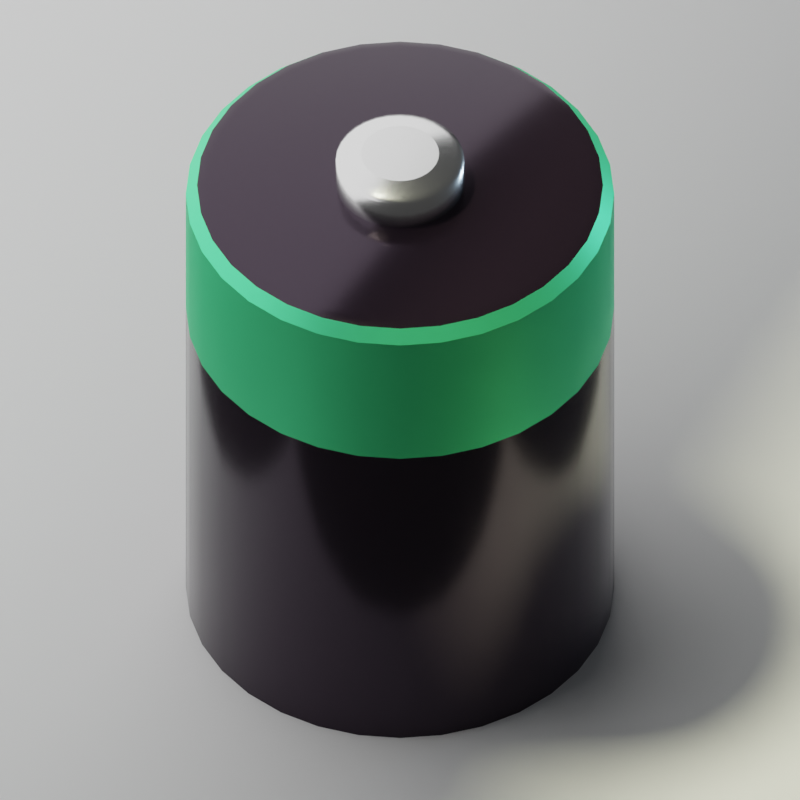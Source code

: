 # Source: D-battery.blend  (saved by Blender 4.2.66; exported with 4.5.12 LTS)
import bpy
from mathutils import Matrix  # noqa: F401  (used for matrix-valued properties, if any)

bpy.ops.wm.read_factory_settings(use_empty=True)
scene = bpy.context.scene
scene.name = 'Scene'

# ---- collections
col_camera = bpy.data.collections.new('Camera'); scene.collection.children.link(col_camera)
col_grid = bpy.data.collections.new('Grid'); scene.collection.children.link(col_grid)
col_grid_even = bpy.data.collections.new('Grid-Even'); col_grid.children.link(col_grid_even)
col_grid_odd = bpy.data.collections.new('Grid-Odd'); col_grid.children.link(col_grid_odd)
col_material_samples = bpy.data.collections.new('Material Samples'); scene.collection.children.link(col_material_samples)
col_lighting = bpy.data.collections.new('Lighting'); scene.collection.children.link(col_lighting)
col_shadow_lamp = bpy.data.collections.new('Shadow Lamp'); scene.collection.children.link(col_shadow_lamp)
col_ground = bpy.data.collections.new('Ground'); scene.collection.children.link(col_ground)
col_model = bpy.data.collections.new('Model'); scene.collection.children.link(col_model)

# ---- materials (node trees are filled in below, after node groups)
mat_light_001 = bpy.data.materials.new('Light.001')
mat_light_001.alpha_threshold = 0.0
mat_light_001.roughness = 0.5
mat_light_001.line_color = (0.0, 0.0, 0.0, 1.0)
mat_light_000 = bpy.data.materials.new('Light.000')
mat_light_000.alpha_threshold = 0.0
mat_light_000.roughness = 0.5
mat_light_000.line_color = (0.0, 0.0, 0.0, 1.0)
mat_material_002 = bpy.data.materials.new('Material.002')
mat_material_001 = bpy.data.materials.new('Material.001')
mat_material_003 = bpy.data.materials.new('Material.003')

# ---- node groups
ng_smooth_by_angle = bpy.data.node_groups.new('Smooth by Angle', 'GeometryNodeTree')
_s = ng_smooth_by_angle.interface.new_socket(name='Mesh', in_out='OUTPUT', socket_type='NodeSocketGeometry')
_s = ng_smooth_by_angle.interface.new_socket(name='Mesh', in_out='INPUT', socket_type='NodeSocketGeometry')
_s = ng_smooth_by_angle.interface.new_socket(name='Angle', in_out='INPUT', socket_type='NodeSocketFloat')
_s.subtype = 'ANGLE'
_s.default_value = 0.5236
_s.min_value = 0.0
_s.max_value = 3.142
_s.description = 'Maximum face angle for smooth edges'
_s = ng_smooth_by_angle.interface.new_socket(name='Ignore Sharpness', in_out='INPUT', socket_type='NodeSocketBool')
_s.force_non_field = True
ng_smooth_by_angle.description = 'Set the sharpness of mesh edges based on the angle between the neighboring faces'
ng_smooth_by_angle.is_modifier = True
_N = ng_smooth_by_angle.nodes; _L = ng_smooth_by_angle.links
n0 = _N.new('GeometryNodeSetShadeSmooth'); n0.name = 'Set Shade Smooth'; n0.location = (120, -80)
n0.domain = 'EDGE'
n1 = _N.new('GeometryNodeSetShadeSmooth'); n1.name = 'Set Shade Smooth.001'; n1.location = (300, -80)
n2 = _N.new('NodeGroupOutput'); n2.name = 'Group Output'; n2.location = (480, -80)
n3 = _N.new('GeometryNodeInputMeshEdgeAngle'); n3.name = 'Edge Angle'; n3.location = (-440, -240)
n4 = _N.new('NodeGroupInput'); n4.name = 'Group Input'; n4.location = (-80, -80)
n5 = _N.new('GeometryNodeInputEdgeSmooth'); n5.name = 'Is Edge Smooth'; n5.location = (-260, -120)
n6 = _N.new('GeometryNodeInputShadeSmooth'); n6.name = 'Is Shade Smooth'; n6.location = (-440, -397)
n7 = _N.new('FunctionNodeCompare'); n7.name = 'Compare'; n7.location = (-260, -260)
n7.operation = 'LESS_EQUAL'
n7.inputs[6].default_value = (0.0, 0.0, 0.0, 0.0)
n7.inputs[7].default_value = (0.0, 0.0, 0.0, 0.0)
n8 = _N.new('FunctionNodeBooleanMath'); n8.name = 'Boolean Math.001'; n8.location = (-80, -260)
n9 = _N.new('NodeGroupInput'); n9.name = 'Group Input.001'; n9.location = (-440, -329)
n10 = _N.new('NodeGroupInput'); n10.name = 'Group Input.002'; n10.location = (-259, -189)
n11 = _N.new('FunctionNodeBooleanMath'); n11.name = 'Boolean Math'; n11.location = (-80, -149)
n11.operation = 'OR'
n12 = _N.new('FunctionNodeBooleanMath'); n12.name = 'Boolean Math.002'; n12.location = (-260, -380)
n12.operation = 'OR'
n13 = _N.new('NodeGroupInput'); n13.name = 'Group Input.003'; n13.location = (-440, -460)
_L.new(n3.outputs[0], n7.inputs[0])
_L.new(n1.outputs[0], n2.inputs[0])
_L.new(n9.outputs[1], n7.inputs[1])
_L.new(n7.outputs[0], n8.inputs[0])
_L.new(n4.outputs[0], n0.inputs[0])
_L.new(n0.outputs[0], n1.inputs[0])
_L.new(n8.outputs[0], n0.inputs[2])
_L.new(n10.outputs[2], n11.inputs[1])
_L.new(n5.outputs[0], n11.inputs[0])
_L.new(n11.outputs[0], n0.inputs[1])
_L.new(n13.outputs[2], n12.inputs[1])
_L.new(n6.outputs[0], n12.inputs[0])
_L.new(n12.outputs[0], n8.inputs[1])
n2.is_active_output = True

# ---- material node trees
mat_light_001.use_nodes = True; mat_light_001.node_tree.nodes.clear()
_N = mat_light_001.node_tree.nodes; _L = mat_light_001.node_tree.links
n0 = _N.new('ShaderNodeOutputMaterial'); n0.name = 'Material Output'; n0.location = (532, 294)
n0.width = 120
n1 = _N.new('ShaderNodeMixShader'); n1.name = 'Mix Shader'; n1.location = (322, 301)
n1.width = 150
n2 = _N.new('ShaderNodeLightPath'); n2.name = 'Light Path'; n2.location = (22, 407)
n2.width = 150
n3 = _N.new('ShaderNodeBsdfTransparent'); n3.name = 'Transparent BSDF'; n3.location = (64, 73)
n3.width = 150
n4 = _N.new('ShaderNodeEmission'); n4.name = 'Emission'; n4.location = (59, 177)
n4.width = 150
n4.inputs[0].default_value = (0.8, 0.8, 0.8, 1.0)
n4.inputs[1].default_value = 2.0
_L.new(n4.outputs[0], n1.inputs[1])
_L.new(n1.outputs[0], n0.inputs[0])
_L.new(n2.outputs[0], n1.inputs[0])
_L.new(n3.outputs[0], n1.inputs[2])
n0.is_active_output = True
mat_light_000.use_nodes = True; mat_light_000.node_tree.nodes.clear()
_N = mat_light_000.node_tree.nodes; _L = mat_light_000.node_tree.links
n0 = _N.new('ShaderNodeOutputMaterial'); n0.name = 'Material Output'; n0.location = (532, 294)
n0.width = 120
n1 = _N.new('ShaderNodeMixShader'); n1.name = 'Mix Shader'; n1.location = (322, 301)
n1.width = 150
n2 = _N.new('ShaderNodeLightPath'); n2.name = 'Light Path'; n2.location = (22, 407)
n2.width = 150
n3 = _N.new('ShaderNodeBsdfTransparent'); n3.name = 'Transparent BSDF'; n3.location = (64, 73)
n3.width = 150
n4 = _N.new('ShaderNodeEmission'); n4.name = 'Emission'; n4.location = (46, 182)
n4.width = 150
n4.inputs[0].default_value = (0.8, 0.8, 0.8, 1.0)
_L.new(n4.outputs[0], n1.inputs[1])
_L.new(n1.outputs[0], n0.inputs[0])
_L.new(n2.outputs[0], n1.inputs[0])
_L.new(n3.outputs[0], n1.inputs[2])
n0.is_active_output = True
mat_material_002.use_nodes = True; mat_material_002.node_tree.nodes.clear()
_N = mat_material_002.node_tree.nodes; _L = mat_material_002.node_tree.links
n0 = _N.new('ShaderNodeBsdfPrincipled'); n0.name = 'Principled BSDF'; n0.location = (10, 300)
n0.inputs[1].default_value = 1.0
n0.inputs[2].default_value = 0.2478
n0.inputs[3].default_value = 1.8
n1 = _N.new('ShaderNodeOutputMaterial'); n1.name = 'Material Output'; n1.location = (300, 300)
_L.new(n0.outputs[0], n1.inputs[0])
n1.is_active_output = True
mat_material_001.use_nodes = True; mat_material_001.node_tree.nodes.clear()
_N = mat_material_001.node_tree.nodes; _L = mat_material_001.node_tree.links
n0 = _N.new('ShaderNodeBsdfPrincipled'); n0.name = 'Principled BSDF'; n0.location = (10, 300)
n0.inputs[0].default_value = (0.03181, 0.02014, 0.03381, 1.0)
n0.inputs[1].default_value = 0.6303
n0.inputs[2].default_value = 0.1565
n1 = _N.new('ShaderNodeOutputMaterial'); n1.name = 'Material Output'; n1.location = (300, 300)
_L.new(n0.outputs[0], n1.inputs[0])
n1.is_active_output = True
mat_material_003.use_nodes = True; mat_material_003.node_tree.nodes.clear()
_N = mat_material_003.node_tree.nodes; _L = mat_material_003.node_tree.links
n0 = _N.new('ShaderNodeBsdfPrincipled'); n0.name = 'Principled BSDF'; n0.location = (10, 300)
n0.inputs[0].default_value = (0.09445, 1.0, 0.3905, 1.0)
n0.inputs[1].default_value = 0.648
n1 = _N.new('ShaderNodeOutputMaterial'); n1.name = 'Material Output'; n1.location = (300, 300)
_L.new(n0.outputs[0], n1.inputs[0])
n1.is_active_output = True

# ---- world
world_world = bpy.data.worlds.new('World'); scene.world = world_world
world_world.use_nodes = True; world_world.node_tree.nodes.clear()
_N = world_world.node_tree.nodes; _L = world_world.node_tree.links
n0 = _N.new('ShaderNodeOutputWorld'); n0.name = 'World Output'; n0.location = (300, 300)
n1 = _N.new('ShaderNodeBackground'); n1.name = 'Background'; n1.location = (10, 300)
n1.inputs[0].default_value = (0.05088, 0.05088, 0.05088, 1.0)
_L.new(n1.outputs[0], n0.inputs[0])
n0.is_active_output = True
world_world.color = (0.05088, 0.05088, 0.05088)
world_world.use_sun_shadow = False
world_world.sun_shadow_jitter_overblur = 0.0

# ---- cameras
cam_came_game_001 = bpy.data.cameras.new('CAME-GAME.001')
cam_came_game_001.type = 'ORTHO'
cam_came_game_001.passepartout_alpha = 1.0
cam_came_game_001.clip_start = 0.001
cam_came_game_001.clip_end = 1e+04
cam_came_game_001.lens = 35.0
cam_came_game_001.sensor_width = 32.0
cam_came_game_001.sensor_height = 18.0
cam_came_game_001.ortho_scale = 28.0
cam_came_game_001.show_passepartout = False
cam_came_game_001.show_name = True
cam_came_game_001.show_sensor = True
cam_came_game_001.dof.focus_distance = 2170.0

# ---- lights
light_sun_000 = bpy.data.lights.new('Sun.000', 'SUN')
light_sun_000.color = (0.9986, 1.0, 0.6984)
light_sun_000.transmission_factor = 0.0
light_sun_000.angle = 0.1993
light_sun_000.energy = 4.0
light_sun_000.shadow_buffer_clip_start = 0.5
light_sun_000.shadow_soft_size = 0.1
light_sun_000.shadow_cascade_max_distance = 1000.0
light_sun_000.cycles.use_multiple_importance_sampling = False
light_sun_002 = bpy.data.lights.new('Sun.002', 'SUN')
light_sun_002.color = (0.532, 0.7717, 1.0)
light_sun_002.transmission_factor = 0.0
light_sun_002.angle = 0.1993
light_sun_002.energy = 1.0
light_sun_002.shadow_buffer_clip_start = 0.5
light_sun_002.shadow_soft_size = 0.1
light_sun_002.shadow_cascade_max_distance = 1000.0
light_sun_002.cycles.use_multiple_importance_sampling = False
light_sun_001 = bpy.data.lights.new('Sun.001', 'SUN')
light_sun_001.transmission_factor = 0.0
light_sun_001.angle = 0.002
light_sun_001.energy = 5.0
light_sun_001.shadow_buffer_clip_start = 0.5
light_sun_001.shadow_soft_size = 0.001
light_sun_001.shadow_cascade_max_distance = 1000.0

# ---- meshes
me_grid_even = bpy.data.meshes.new('Grid-Even')
me_grid_even.from_pydata([(0.0, -2.608e-08, 0.0), (0.25, -1.49e-08, 0.0), (0.0, 0.3536, 0.0), (0.25, 0.3536, 0.0)], [(0, 1), (3, 2), (2, 0), (3, 1)], [])
_uv = me_grid_even.uv_layers.new(name='UVMap')
_uv.uv.foreach_set('vector', [])
me_grid_even.use_remesh_fix_poles = True
me_grid_even.use_remesh_preserve_attributes = False
me_grid_even.use_mirror_vertex_groups = False
me_grid_even.update()
me_grid_odd = bpy.data.meshes.new('Grid-Odd')
me_grid_odd.from_pydata([(-0.125, -0.1768, 0.0), (0.125, -0.1768, 0.0), (-0.125, 0.1768, 0.0), (0.125, 0.1768, 0.0)], [(0, 1), (3, 2), (2, 0), (3, 1)], [])
_uv = me_grid_odd.uv_layers.new(name='UVMap')
_uv.uv.foreach_set('vector', [])
me_grid_odd.use_remesh_fix_poles = True
me_grid_odd.use_remesh_preserve_attributes = False
me_grid_odd.use_mirror_vertex_groups = False
me_grid_odd.update()
me_plane_006 = bpy.data.meshes.new('Plane.006')
me_plane_006.from_pydata([(1.0, -1.0, 0.0), (-1.0, -1.0, 0.0), (1.0, 1.0, 0.0), (-1.0, 1.0, 0.0)], [], [(1, 0, 2, 3)])
me_plane_006.materials.append(mat_light_001)
me_plane_006.use_remesh_preserve_volume = False
me_plane_006.use_remesh_preserve_attributes = False
me_plane_006.use_mirror_vertex_groups = False
me_plane_006.update()
me_plane_001 = bpy.data.meshes.new('Plane.001')
me_plane_001.from_pydata([(1.0, -1.0, 0.0), (-1.0, -1.0, 0.0), (1.0, 1.0, 0.0), (-1.0, 1.0, 0.0)], [], [(1, 0, 2, 3)])
me_plane_001.materials.append(mat_light_000)
me_plane_001.use_remesh_preserve_volume = False
me_plane_001.use_remesh_preserve_attributes = False
me_plane_001.use_mirror_vertex_groups = False
me_plane_001.update()
me_plane = bpy.data.meshes.new('Plane')
me_plane.from_pydata([(-1.0, -1.414, 0.0), (1.0, -1.414, 0.0), (-1.0, 1.414, 0.0), (1.0, 1.414, 0.0)], [], [(3, 2, 0, 1)])
_uv = me_plane.uv_layers.new(name='UVMap')
_uv.uv.foreach_set('vector', [1.0, 1.0, 0.0, 1.0, 0.0, 0.0, 1.0, 0.0])
me_plane.use_remesh_fix_poles = True
me_plane.use_remesh_preserve_attributes = False
me_plane.use_mirror_vertex_groups = False
me_plane.update()
me_cylinder_001 = bpy.data.meshes.new('Cylinder.001')
me_cylinder_001.from_pydata([(0.0, 1.0, -1.0), (0.1951, 0.9808, -1.0), (0.3827, 0.9239, -1.0), (0.5556, 0.8315, -1.0), (0.7071, 0.7071, -1.0), (0.8315, 0.5556, -1.0), (0.9239, 0.3827, -1.0), (0.9808, 0.1951, -1.0), (1.0, 0.0, -1.0), (0.9808, -0.1951, -1.0), (0.9239, -0.3827, -1.0), (0.8315, -0.5556, -1.0), (0.7071, -0.7071, -1.0), (0.5556, -0.8315, -1.0), (0.3827, -0.9239, -1.0), (0.1951, -0.9808, -1.0), (0.0, -1.0, -1.0), (-0.1951, -0.9808, -1.0), (-0.3827, -0.9239, -1.0), (-0.5556, -0.8315, -1.0), (-0.7071, -0.7071, -1.0), (-0.8315, -0.5556, -1.0), (-0.9239, -0.3827, -1.0), (-0.9808, -0.1951, -1.0), (-1.0, 0.0, -1.0), (-0.9808, 0.1951, -1.0), (-0.9239, 0.3827, -1.0), (-0.8315, 0.5556, -1.0), (-0.7071, 0.7071, -1.0), (-0.5556, 0.8315, -1.0), (-0.3827, 0.9239, -1.0), (-0.1951, 0.9808, -1.0), (0.0, 1.0, 0.8949), (0.1951, 0.9808, 0.8949), (0.3827, 0.9239, 0.8949), (0.5556, 0.8315, 0.8949), (0.7071, 0.7071, 0.8949), (0.8315, 0.5556, 0.8949), (0.9239, 0.3827, 0.8949), (0.9808, 0.1951, 0.8949), (1.0, 0.0, 0.8949), (0.9808, -0.1951, 0.8949), (0.9239, -0.3827, 0.8949), (0.8315, -0.5556, 0.8949), (0.7071, -0.7071, 0.8949), (0.5556, -0.8315, 0.8949), (0.3827, -0.9239, 0.8949), (0.1951, -0.9808, 0.8949), (0.0, -1.0, 0.8949), (-0.1951, -0.9808, 0.8949), (-0.3827, -0.9239, 0.8949), (-0.5556, -0.8315, 0.8949), (-0.7071, -0.7071, 0.8949), (-0.8315, -0.5556, 0.8949), (-0.9239, -0.3827, 0.8949), (-0.9808, -0.1951, 0.8949), (-1.0, 0.0, 0.8949), (-0.9808, 0.1951, 0.8949), (-0.9239, 0.3827, 0.8949), (-0.8315, 0.5556, 0.8949), (-0.7071, 0.7071, 0.8949), (-0.5556, 0.8315, 0.8949), (-0.3827, 0.9239, 0.8949), (-0.1951, 0.9808, 0.8949), (-0.002495, 0.9374, 1.014), (0.1813, 0.9192, 1.014), (0.3579, 0.8656, 1.014), (0.5208, 0.7786, 1.014), (0.6635, 0.6615, 1.014), (0.7807, 0.5188, 1.014), (0.8678, 0.3559, 1.014), (0.9215, 0.1792, 1.013), (0.9397, -0.004537, 1.013), (0.9217, -0.1884, 1.013), (0.8681, -0.3651, 1.013), (0.7812, -0.5281, 1.013), (0.664, -0.671, 1.012), (0.5213, -0.7883, 1.012), (0.3583, -0.8755, 1.012), (0.1815, -0.9292, 1.012), (-0.002454, -0.9474, 1.012), (-0.1864, -0.9293, 1.012), (-0.3633, -0.8757, 1.012), (-0.5263, -0.7885, 1.012), (-0.6692, -0.6712, 1.012), (-0.7865, -0.5283, 1.012), (-0.8735, -0.3653, 1.012), (-0.9271, -0.1884, 1.012), (-0.9451, -0.004495, 1.012), (-0.9269, 0.1794, 1.012), (-0.8732, 0.3562, 1.013), (-0.786, 0.519, 1.013), (-0.6688, 0.6618, 1.013), (-0.5259, 0.7788, 1.013), (-0.363, 0.8658, 1.013), (-0.1863, 0.9193, 1.014), (2.836e-07, 0.6079, 1.382), (-0.001376, 0.8689, 1.14), (0.1186, 0.5962, 1.382), (0.1686, 0.8522, 1.14), (0.2326, 0.5617, 1.382), (0.3321, 0.8026, 1.14), (0.3377, 0.5055, 1.382), (0.4828, 0.7221, 1.14), (0.4299, 0.4299, 1.382), (0.6148, 0.6137, 1.14), (0.5055, 0.3377, 1.382), (0.7232, 0.4816, 1.14), (0.5617, 0.2326, 1.382), (0.8036, 0.3309, 1.14), (0.5962, 0.1186, 1.382), (0.8532, 0.1675, 1.14), (0.6079, 2.425e-08, 1.382), (0.8698, -0.002492, 1.141), (0.5962, -0.1186, 1.382), (0.853, -0.1724, 1.141), (0.5617, -0.2326, 1.382), (0.8034, -0.3358, 1.141), (0.5055, -0.3377, 1.382), (0.7228, -0.4863, 1.141), (0.4299, -0.4299, 1.382), (0.6144, -0.6182, 1.141), (0.3377, -0.5055, 1.382), (0.4824, -0.7264, 1.141), (0.2326, -0.5617, 1.382), (0.3318, -0.8068, 1.141), (0.1186, -0.5962, 1.382), (0.1685, -0.8563, 1.142), (-2.798e-08, -0.6079, 1.382), (-0.001331, -0.873, 1.142), (-0.1186, -0.5962, 1.382), (-0.1712, -0.8562, 1.142), (-0.2326, -0.5617, 1.382), (-0.3344, -0.8066, 1.142), (-0.3377, -0.5055, 1.382), (-0.4849, -0.7262, 1.142), (-0.4299, -0.4299, 1.382), (-0.6169, -0.618, 1.142), (-0.5055, -0.3377, 1.382), (-0.7252, -0.4861, 1.142), (-0.5617, -0.2326, 1.382), (-0.8057, -0.3356, 1.142), (-0.5962, -0.1186, 1.382), (-0.8553, -0.1723, 1.141), (-0.6079, 2.425e-08, 1.382), (-0.8721, -0.002448, 1.141), (-0.5962, 0.1186, 1.382), (-0.8554, 0.1674, 1.141), (-0.5617, 0.2326, 1.382), (-0.806, 0.3308, 1.141), (-0.5055, 0.3377, 1.382), (-0.7256, 0.4814, 1.141), (-0.4299, 0.4299, 1.382), (-0.6173, 0.6135, 1.141), (-0.3377, 0.5055, 1.382), (-0.4854, 0.7219, 1.141), (-0.2326, 0.5617, 1.382), (-0.3348, 0.8024, 1.14), (-0.1186, 0.5962, 1.382), (-0.1714, 0.8521, 1.14)], [], [(31, 63, 32, 0), (2, 34, 35, 3), (3, 35, 36, 4), (4, 36, 37, 5), (5, 37, 38, 6), (6, 38, 39, 7), (7, 39, 40, 8), (8, 40, 41, 9), (9, 41, 42, 10), (10, 42, 43, 11), (11, 43, 44, 12), (12, 44, 45, 13), (13, 45, 46, 14), (14, 46, 47, 15), (15, 47, 48, 16), (16, 48, 49, 17), (17, 49, 50, 18), (18, 50, 51, 19), (19, 51, 52, 20), (20, 52, 53, 21), (21, 53, 54, 22), (22, 54, 55, 23), (23, 55, 56, 24), (24, 56, 57, 25), (25, 57, 58, 26), (26, 58, 59, 27), (27, 59, 60, 28), (28, 60, 61, 29), (29, 61, 62, 30), (30, 62, 63, 31), (0, 32, 33, 1), (1, 33, 34, 2), (0, 1, 2, 3, 4, 5, 6, 7, 8, 9, 10, 11, 12, 13, 14, 15, 16, 17, 18, 19, 20, 21, 22, 23, 24, 25, 26, 27, 28, 29, 30, 31), (99, 101, 66, 65), (35, 34, 66, 67), (36, 35, 67, 68), (37, 36, 68, 69), (38, 37, 69, 70), (39, 38, 70, 71), (40, 39, 71, 72), (41, 40, 72, 73), (42, 41, 73, 74), (43, 42, 74, 75), (44, 43, 75, 76), (45, 44, 76, 77), (46, 45, 77, 78), (47, 46, 78, 79), (48, 47, 79, 80), (49, 48, 80, 81), (50, 49, 81, 82), (51, 50, 82, 83), (52, 51, 83, 84), (53, 52, 84, 85), (54, 53, 85, 86), (55, 54, 86, 87), (56, 55, 87, 88), (57, 56, 88, 89), (58, 57, 89, 90), (59, 58, 90, 91), (60, 59, 91, 92), (61, 60, 92, 93), (62, 61, 93, 94), (63, 62, 94, 95), (33, 32, 64, 65), (34, 33, 65, 66), (98, 96, 158, 156, 154, 152, 150, 148, 146, 144, 142, 140, 138, 136, 134, 132, 130, 128, 126, 124, 122, 120, 118, 116, 114, 112, 110, 108, 106, 104, 102, 100), (101, 103, 67, 66), (103, 105, 68, 67), (105, 107, 69, 68), (107, 109, 70, 69), (109, 111, 71, 70), (111, 113, 72, 71), (113, 115, 73, 72), (115, 117, 74, 73), (117, 119, 75, 74), (119, 121, 76, 75), (121, 123, 77, 76), (123, 125, 78, 77), (125, 127, 79, 78), (127, 129, 80, 79), (129, 131, 81, 80), (131, 133, 82, 81), (133, 135, 83, 82), (135, 137, 84, 83), (137, 139, 85, 84), (139, 141, 86, 85), (141, 143, 87, 86), (143, 145, 88, 87), (145, 147, 89, 88), (147, 149, 90, 89), (149, 151, 91, 90), (151, 153, 92, 91), (153, 155, 93, 92), (155, 157, 94, 93), (157, 159, 95, 94), (97, 99, 65, 64), (32, 63, 95, 64), (96, 98, 99, 97), (98, 100, 101, 99), (100, 102, 103, 101), (102, 104, 105, 103), (104, 106, 107, 105), (106, 108, 109, 107), (108, 110, 111, 109), (110, 112, 113, 111), (112, 114, 115, 113), (114, 116, 117, 115), (116, 118, 119, 117), (118, 120, 121, 119), (120, 122, 123, 121), (122, 124, 125, 123), (124, 126, 127, 125), (126, 128, 129, 127), (128, 130, 131, 129), (130, 132, 133, 131), (132, 134, 135, 133), (134, 136, 137, 135), (136, 138, 139, 137), (138, 140, 141, 139), (140, 142, 143, 141), (142, 144, 145, 143), (144, 146, 147, 145), (146, 148, 149, 147), (148, 150, 151, 149), (150, 152, 153, 151), (152, 154, 155, 153), (154, 156, 157, 155), (156, 158, 159, 157), (158, 96, 97, 159), (159, 97, 64, 95)])
me_cylinder_001.polygons.foreach_set('use_smooth', [True] * 130)
_uv = me_cylinder_001.uv_layers.new(name='UVMap')
_uv.uv.foreach_set('vector', [0.03125, 0.5, 0.03125, 0.9737, 0.0, 0.9737, 0.0, 0.5, 0.9375, 0.5, 0.9375, 0.9737, 0.9062, 0.9737, 0.9062, 0.5, 0.9062, 0.5, 0.9062, 0.9737, 0.875, 0.9737, 0.875, 0.5, 0.875, 0.5, 0.875, 0.9737, 0.8438, 0.9737, 0.8438, 0.5, 0.8438, 0.5, 0.8438, 0.9737, 0.8125, 0.9737, 0.8125, 0.5, 0.8125, 0.5, 0.8125, 0.9737, 0.7812, 0.9737, 0.7812, 0.5, 0.7812, 0.5, 0.7812, 0.9737, 0.75, 0.9737, 0.75, 0.5, 0.75, 0.5, 0.75, 0.9737, 0.7188, 0.9737, 0.7188, 0.5, 0.7188, 0.5, 0.7188, 0.9737, 0.6875, 0.9737, 0.6875, 0.5, 0.6875, 0.5, 0.6875, 0.9737, 0.6562, 0.9737, 0.6562, 0.5, 0.6562, 0.5, 0.6562, 0.9737, 0.625, 0.9737, 0.625, 0.5, 0.625, 0.5, 0.625, 0.9737, 0.5938, 0.9737, 0.5938, 0.5, 0.5938, 0.5, 0.5938, 0.9737, 0.5625, 0.9737, 0.5625, 0.5, 0.5625, 0.5, 0.5625, 0.9737, 0.5312, 0.9737, 0.5312, 0.5, 0.5312, 0.5, 0.5312, 0.9737, 0.5, 0.9737, 0.5, 0.5, 0.5, 0.5, 0.5, 0.9737, 0.4688, 0.9737, 0.4688, 0.5, 0.4688, 0.5, 0.4688, 0.9737, 0.4375, 0.9737, 0.4375, 0.5, 0.4375, 0.5, 0.4375, 0.9737, 0.4062, 0.9737, 0.4062, 0.5, 0.4062, 0.5, 0.4062, 0.9737, 0.375, 0.9737, 0.375, 0.5, 0.375, 0.5, 0.375, 0.9737, 0.3438, 0.9737, 0.3438, 0.5, 0.3438, 0.5, 0.3438, 0.9737, 0.3125, 0.9737, 0.3125, 0.5, 0.3125, 0.5, 0.3125, 0.9737, 0.2812, 0.9737, 0.2812, 0.5, 0.2812, 0.5, 0.2812, 0.9737, 0.25, 0.9737, 0.25, 0.5, 0.25, 0.5, 0.25, 0.9737, 0.2188, 0.9737, 0.2188, 0.5, 0.2188, 0.5, 0.2188, 0.9737, 0.1875, 0.9737, 0.1875, 0.5, 0.1875, 0.5, 0.1875, 0.9737, 0.1562, 0.9737, 0.1562, 0.5, 0.1562, 0.5, 0.1562, 0.9737, 0.125, 0.9737, 0.125, 0.5, 0.125, 0.5, 0.125, 0.9737, 0.09375, 0.9737, 0.09375, 0.5, 0.09375, 0.5, 0.09375, 0.9737, 0.0625, 0.9737, 0.0625, 0.5, 0.0625, 0.5, 0.0625, 0.9737, 0.03125, 0.9737, 0.03125, 0.5, 1.0, 0.5, 1.0, 0.9737, 0.9688, 0.9737, 0.9688, 0.5, 0.9688, 0.5, 0.9688, 0.9737, 0.9375, 0.9737, 0.9375, 0.5, 0.75, 0.49, 0.7968, 0.4854, 0.8418, 0.4717, 0.8833, 0.4496, 0.9197, 0.4197, 0.9496, 0.3833, 0.9717, 0.3418, 0.9854, 0.2968, 0.99, 0.25, 0.9854, 0.2032, 0.9717, 0.1582, 0.9496, 0.1167, 0.9197, 0.08029, 0.8833, 0.05045, 0.8418, 0.02827, 0.7968, 0.01461, 0.75, 0.01, 0.7032, 0.01461, 0.6582, 0.02827, 0.6167, 0.05045, 0.5803, 0.08029, 0.5504, 0.1167, 0.5283, 0.1582, 0.5146, 0.2032, 0.51, 0.25, 0.5146, 0.2968, 0.5283, 0.3418, 0.5504, 0.3833, 0.5803, 0.4197, 0.6167, 0.4496, 0.6582, 0.4717, 0.7032, 0.4854, 0.2908, 0.4551, 0.33, 0.4432, 0.3365, 0.4588, 0.2941, 0.4717, 0.3833, 0.4496, 0.3418, 0.4717, 0.3365, 0.4588, 0.3756, 0.438, 0.4197, 0.4197, 0.3833, 0.4496, 0.3756, 0.438, 0.4098, 0.4098, 0.4496, 0.3833, 0.4197, 0.4197, 0.4098, 0.4098, 0.438, 0.3756, 0.4717, 0.3418, 0.4496, 0.3833, 0.438, 0.3756, 0.4589, 0.3365, 0.4854, 0.2968, 0.4717, 0.3418, 0.4589, 0.3365, 0.4718, 0.2941, 0.49, 0.25, 0.4854, 0.2968, 0.4718, 0.2941, 0.4761, 0.25, 0.4854, 0.2032, 0.49, 0.25, 0.4761, 0.25, 0.4718, 0.2059, 0.4717, 0.1582, 0.4854, 0.2032, 0.4718, 0.2059, 0.4589, 0.1635, 0.4496, 0.1167, 0.4717, 0.1582, 0.4589, 0.1635, 0.4381, 0.1243, 0.4197, 0.08029, 0.4496, 0.1167, 0.4381, 0.1243, 0.41, 0.09004, 0.3833, 0.05045, 0.4197, 0.08029, 0.41, 0.09004, 0.3757, 0.06189, 0.3418, 0.02827, 0.3833, 0.05045, 0.3757, 0.06189, 0.3366, 0.04096, 0.2968, 0.01461, 0.3418, 0.02827, 0.3366, 0.04096, 0.2941, 0.02807, 0.25, 0.01, 0.2968, 0.01461, 0.2941, 0.02807, 0.25, 0.0237, 0.2032, 0.01461, 0.25, 0.01, 0.25, 0.0237, 0.2058, 0.02804, 0.1582, 0.02827, 0.2032, 0.01461, 0.2058, 0.02804, 0.1634, 0.04092, 0.1167, 0.05045, 0.1582, 0.02827, 0.1634, 0.04092, 0.1243, 0.06183, 0.08029, 0.08029, 0.1167, 0.05045, 0.1243, 0.06183, 0.08998, 0.08998, 0.05045, 0.1167, 0.08029, 0.08029, 0.08998, 0.08998, 0.06184, 0.1243, 0.02827, 0.1582, 0.05045, 0.1167, 0.06184, 0.1243, 0.04094, 0.1634, 0.01461, 0.2032, 0.02827, 0.1582, 0.04094, 0.1634, 0.02808, 0.2059, 0.01, 0.25, 0.01461, 0.2032, 0.02808, 0.2059, 0.02376, 0.25, 0.01461, 0.2968, 0.01, 0.25, 0.02376, 0.25, 0.02813, 0.2941, 0.02827, 0.3418, 0.01461, 0.2968, 0.02813, 0.2941, 0.04102, 0.3366, 0.05045, 0.3833, 0.02827, 0.3418, 0.04102, 0.3366, 0.06195, 0.3757, 0.08029, 0.4197, 0.05045, 0.3833, 0.06195, 0.3757, 0.09009, 0.4099, 0.1167, 0.4496, 0.08029, 0.4197, 0.09009, 0.4099, 0.1244, 0.438, 0.1582, 0.4717, 0.1167, 0.4496, 0.1244, 0.438, 0.1635, 0.4589, 0.2032, 0.4854, 0.1582, 0.4717, 0.1635, 0.4589, 0.2059, 0.4717, 0.2968, 0.4854, 0.25, 0.49, 0.25, 0.4761, 0.2941, 0.4717, 0.3418, 0.4717, 0.2968, 0.4854, 0.2941, 0.4717, 0.3365, 0.4588, 0.2784, 0.3929, 0.25, 0.3957, 0.2216, 0.3929, 0.1943, 0.3846, 0.1691, 0.3711, 0.147, 0.353, 0.1289, 0.3309, 0.1154, 0.3057, 0.1071, 0.2784, 0.1043, 0.25, 0.1071, 0.2216, 0.1154, 0.1943, 0.1289, 0.1691, 0.147, 0.147, 0.1691, 0.1289, 0.1943, 0.1154, 0.2216, 0.1071, 0.25, 0.1043, 0.2784, 0.1071, 0.3057, 0.1154, 0.3309, 0.1289, 0.353, 0.147, 0.3711, 0.1691, 0.3846, 0.1943, 0.3929, 0.2216, 0.3957, 0.25, 0.3929, 0.2784, 0.3846, 0.3057, 0.3711, 0.3309, 0.353, 0.353, 0.3309, 0.3711, 0.3057, 0.3846, 0.33, 0.4432, 0.3662, 0.4239, 0.3756, 0.438, 0.3365, 0.4588, 0.3662, 0.4239, 0.3979, 0.3979, 0.4098, 0.4098, 0.3756, 0.438, 0.3979, 0.3979, 0.4239, 0.3662, 0.438, 0.3756, 0.4098, 0.4098, 0.4239, 0.3662, 0.4432, 0.33, 0.4589, 0.3365, 0.438, 0.3756, 0.4432, 0.33, 0.4551, 0.2908, 0.4718, 0.2941, 0.4589, 0.3365, 0.4551, 0.2908, 0.4591, 0.25, 0.4761, 0.25, 0.4718, 0.2941, 0.4591, 0.25, 0.455, 0.2092, 0.4718, 0.2059, 0.4761, 0.25, 0.455, 0.2092, 0.4431, 0.17, 0.4589, 0.1635, 0.4718, 0.2059, 0.4431, 0.17, 0.4238, 0.1339, 0.4381, 0.1243, 0.4589, 0.1635, 0.4238, 0.1339, 0.3978, 0.1022, 0.41, 0.09004, 0.4381, 0.1243, 0.3978, 0.1022, 0.3661, 0.07624, 0.3757, 0.06189, 0.41, 0.09004, 0.3661, 0.07624, 0.33, 0.05695, 0.3366, 0.04096, 0.3757, 0.06189, 0.33, 0.05695, 0.2908, 0.04507, 0.2941, 0.02807, 0.3366, 0.04096, 0.2908, 0.04507, 0.25, 0.04107, 0.25, 0.0237, 0.2941, 0.02807, 0.25, 0.04107, 0.2092, 0.04509, 0.2058, 0.02804, 0.25, 0.0237, 0.2092, 0.04509, 0.1701, 0.05699, 0.1634, 0.04092, 0.2058, 0.02804, 0.1701, 0.05699, 0.1339, 0.07629, 0.1243, 0.06183, 0.1634, 0.04092, 0.1339, 0.07629, 0.1023, 0.1023, 0.08998, 0.08998, 0.1243, 0.06183, 0.1023, 0.1023, 0.07628, 0.1339, 0.06184, 0.1243, 0.08998, 0.08998, 0.07628, 0.1339, 0.05696, 0.17, 0.04094, 0.1634, 0.06184, 0.1243, 0.05696, 0.17, 0.04506, 0.2092, 0.02808, 0.2059, 0.04094, 0.1634, 0.04506, 0.2092, 0.04103, 0.25, 0.02376, 0.25, 0.02808, 0.2059, 0.04103, 0.25, 0.04502, 0.2908, 0.02813, 0.2941, 0.02376, 0.25, 0.04502, 0.2908, 0.05689, 0.33, 0.04102, 0.3366, 0.02813, 0.2941, 0.05689, 0.33, 0.07619, 0.3661, 0.06195, 0.3757, 0.04102, 0.3366, 0.07619, 0.3661, 0.1022, 0.3978, 0.09009, 0.4099, 0.06195, 0.3757, 0.1022, 0.3978, 0.1338, 0.4238, 0.1244, 0.438, 0.09009, 0.4099, 0.1338, 0.4238, 0.17, 0.4432, 0.1635, 0.4589, 0.1244, 0.438, 0.17, 0.4432, 0.2092, 0.4551, 0.2059, 0.4717, 0.1635, 0.4589, 0.25, 0.4591, 0.2908, 0.4551, 0.2941, 0.4717, 0.25, 0.4761, 0.25, 0.49, 0.2032, 0.4854, 0.2059, 0.4717, 0.25, 0.4761, 0.25, 0.3957, 0.2784, 0.3929, 0.2908, 0.4551, 0.25, 0.4591, 0.2784, 0.3929, 0.3057, 0.3846, 0.33, 0.4432, 0.2908, 0.4551, 0.3057, 0.3846, 0.3309, 0.3711, 0.3662, 0.4239, 0.33, 0.4432, 0.3309, 0.3711, 0.353, 0.353, 0.3979, 0.3979, 0.3662, 0.4239, 0.353, 0.353, 0.3711, 0.3309, 0.4239, 0.3662, 0.3979, 0.3979, 0.3711, 0.3309, 0.3846, 0.3057, 0.4432, 0.33, 0.4239, 0.3662, 0.3846, 0.3057, 0.3929, 0.2784, 0.4551, 0.2908, 0.4432, 0.33, 0.3929, 0.2784, 0.3957, 0.25, 0.4591, 0.25, 0.4551, 0.2908, 0.3957, 0.25, 0.3929, 0.2216, 0.455, 0.2092, 0.4591, 0.25, 0.3929, 0.2216, 0.3846, 0.1943, 0.4431, 0.17, 0.455, 0.2092, 0.3846, 0.1943, 0.3711, 0.1691, 0.4238, 0.1339, 0.4431, 0.17, 0.3711, 0.1691, 0.353, 0.147, 0.3978, 0.1022, 0.4238, 0.1339, 0.353, 0.147, 0.3309, 0.1289, 0.3661, 0.07624, 0.3978, 0.1022, 0.3309, 0.1289, 0.3057, 0.1154, 0.33, 0.05695, 0.3661, 0.07624, 0.3057, 0.1154, 0.2784, 0.1071, 0.2908, 0.04507, 0.33, 0.05695, 0.2784, 0.1071, 0.25, 0.1043, 0.25, 0.04107, 0.2908, 0.04507, 0.25, 0.1043, 0.2216, 0.1071, 0.2092, 0.04509, 0.25, 0.04107, 0.2216, 0.1071, 0.1943, 0.1154, 0.1701, 0.05699, 0.2092, 0.04509, 0.1943, 0.1154, 0.1691, 0.1289, 0.1339, 0.07629, 0.1701, 0.05699, 0.1691, 0.1289, 0.147, 0.147, 0.1023, 0.1023, 0.1339, 0.07629, 0.147, 0.147, 0.1289, 0.1691, 0.07628, 0.1339, 0.1023, 0.1023, 0.1289, 0.1691, 0.1154, 0.1943, 0.05696, 0.17, 0.07628, 0.1339, 0.1154, 0.1943, 0.1071, 0.2216, 0.04506, 0.2092, 0.05696, 0.17, 0.1071, 0.2216, 0.1043, 0.25, 0.04103, 0.25, 0.04506, 0.2092, 0.1043, 0.25, 0.1071, 0.2784, 0.04502, 0.2908, 0.04103, 0.25, 0.1071, 0.2784, 0.1154, 0.3057, 0.05689, 0.33, 0.04502, 0.2908, 0.1154, 0.3057, 0.1289, 0.3309, 0.07619, 0.3661, 0.05689, 0.33, 0.1289, 0.3309, 0.147, 0.353, 0.1022, 0.3978, 0.07619, 0.3661, 0.147, 0.353, 0.1691, 0.3711, 0.1338, 0.4238, 0.1022, 0.3978, 0.1691, 0.3711, 0.1943, 0.3846, 0.17, 0.4432, 0.1338, 0.4238, 0.1943, 0.3846, 0.2216, 0.3929, 0.2092, 0.4551, 0.17, 0.4432, 0.2216, 0.3929, 0.25, 0.3957, 0.25, 0.4591, 0.2092, 0.4551, 0.2092, 0.4551, 0.25, 0.4591, 0.25, 0.4761, 0.2059, 0.4717])
me_cylinder_001.materials.append(mat_material_002)
me_cylinder_001.update()
me_cylinder = bpy.data.meshes.new('Cylinder')
me_cylinder.from_pydata([(0.0, 1.0, -1.0), (0.0, 0.8952, 1.001), (0.1951, 0.9808, -1.0), (0.1746, 0.878, 1.001), (0.3827, 0.9239, -1.0), (0.3426, 0.827, 1.001), (0.5556, 0.8315, -1.0), (0.4973, 0.7443, 1.001), (0.7071, 0.7071, -1.0), (0.633, 0.633, 1.001), (0.8315, 0.5556, -1.0), (0.7443, 0.4973, 1.001), (0.9239, 0.3827, -1.0), (0.827, 0.3426, 1.001), (0.9808, 0.1951, -1.0), (0.878, 0.1746, 1.001), (1.0, 0.0, -1.0), (0.8952, 0.0, 1.001), (0.9808, -0.1951, -1.0), (0.878, -0.1746, 1.001), (0.9239, -0.3827, -1.0), (0.827, -0.3426, 1.001), (0.8315, -0.5556, -1.0), (0.7443, -0.4973, 1.001), (0.7071, -0.7071, -1.0), (0.633, -0.633, 1.001), (0.5556, -0.8315, -1.0), (0.4973, -0.7443, 1.001), (0.3827, -0.9239, -1.0), (0.3426, -0.827, 1.001), (0.1951, -0.9808, -1.0), (0.1746, -0.878, 1.001), (0.0, -1.0, -1.0), (0.0, -0.8952, 1.001), (-0.1951, -0.9808, -1.0), (-0.1746, -0.878, 1.001), (-0.3827, -0.9239, -1.0), (-0.3426, -0.827, 1.001), (-0.5556, -0.8315, -1.0), (-0.4973, -0.7443, 1.001), (-0.7071, -0.7071, -1.0), (-0.633, -0.633, 1.001), (-0.8315, -0.5556, -1.0), (-0.7443, -0.4973, 1.001), (-0.9239, -0.3827, -1.0), (-0.827, -0.3426, 1.001), (-0.9808, -0.1951, -1.0), (-0.878, -0.1746, 1.001), (-1.0, 0.0, -1.0), (-0.8952, 0.0, 1.001), (-0.9808, 0.1951, -1.0), (-0.878, 0.1746, 1.001), (-0.9239, 0.3827, -1.0), (-0.827, 0.3426, 1.001), (-0.8315, 0.5556, -1.0), (-0.7443, 0.4973, 1.001), (-0.7071, 0.7071, -1.0), (-0.633, 0.633, 1.001), (-0.5556, 0.8315, -1.0), (-0.4973, 0.7443, 1.001), (-0.3827, 0.9239, -1.0), (-0.3426, 0.827, 1.001), (-0.1951, 0.9808, -1.0), (-0.1746, 0.878, 1.001), (0.0, 0.9476, 0.9868), (0.1849, 0.9294, 0.9868), (0.3626, 0.8755, 0.9868), (0.5265, 0.7879, 0.9868), (0.6701, 0.6701, 0.9868), (0.7879, 0.5265, 0.9868), (0.8755, 0.3626, 0.9868), (0.9294, 0.1849, 0.9868), (0.9476, 0.0, 0.9868), (0.9294, -0.1849, 0.9868), (0.8755, -0.3626, 0.9868), (0.7879, -0.5265, 0.9868), (0.6701, -0.6701, 0.9868), (0.5265, -0.7879, 0.9868), (0.3626, -0.8755, 0.9868), (0.1849, -0.9294, 0.9868), (0.0, -0.9476, 0.9868), (-0.1849, -0.9294, 0.9868), (-0.3626, -0.8755, 0.9868), (-0.5265, -0.7879, 0.9868), (-0.6701, -0.6701, 0.9868), (-0.7879, -0.5265, 0.9868), (-0.8755, -0.3626, 0.9868), (-0.9294, -0.1849, 0.9868), (-0.9476, 0.0, 0.9868), (-0.9294, 0.1849, 0.9868), (-0.8755, 0.3626, 0.9868), (-0.7879, 0.5265, 0.9868), (-0.6701, 0.6701, 0.9868), (-0.5265, 0.7879, 0.9868), (-0.3626, 0.8755, 0.9868), (-0.1849, 0.9294, 0.9868), (0.09755, 0.9904, -1.0), (0.0, 1.0, 0.3816), (0.1951, 0.9808, 0.3816), (0.2889, 0.9523, -1.0), (0.3827, 0.9239, 0.3816), (0.4691, 0.8777, -1.0), (0.5556, 0.8315, 0.3816), (0.6313, 0.7693, -1.0), (0.7071, 0.7071, 0.3816), (0.7693, 0.6313, -1.0), (0.8315, 0.5556, 0.3816), (0.8777, 0.4691, -1.0), (0.9239, 0.3827, 0.3816), (0.9523, 0.2889, -1.0), (0.9808, 0.1951, 0.3816), (0.9904, 0.09755, -1.0), (1.0, 0.0, 0.3816), (0.9904, -0.09755, -1.0), (0.9808, -0.1951, 0.3816), (0.9523, -0.2889, -1.0), (0.9239, -0.3827, 0.3816), (0.8777, -0.4691, -1.0), (0.8315, -0.5556, 0.3816), (0.7693, -0.6313, -1.0), (0.7071, -0.7071, 0.3816), (0.6313, -0.7693, -1.0), (0.5556, -0.8315, 0.3816), (0.4691, -0.8777, -1.0), (0.3827, -0.9239, 0.3816), (0.2889, -0.9523, -1.0), (0.1951, -0.9808, 0.3816), (0.09755, -0.9904, -1.0), (0.0, -1.0, 0.3816), (-0.09755, -0.9904, -1.0), (-0.1951, -0.9808, 0.3816), (-0.2889, -0.9523, -1.0), (-0.3827, -0.9239, 0.3816), (-0.4691, -0.8777, -1.0), (-0.5556, -0.8315, 0.3816), (-0.6313, -0.7693, -1.0), (-0.7071, -0.7071, 0.3816), (-0.7693, -0.6313, -1.0), (-0.8315, -0.5556, 0.3816), (-0.8777, -0.4691, -1.0), (-0.9239, -0.3827, 0.3816), (-0.9523, -0.2889, -1.0), (-0.9808, -0.1951, 0.3816), (-0.9904, -0.09755, -1.0), (-1.0, 0.0, 0.3816), (-0.9904, 0.09755, -1.0), (-0.9808, 0.1951, 0.3816), (-0.9523, 0.2889, -1.0), (-0.9239, 0.3827, 0.3816), (-0.8777, 0.4691, -1.0), (-0.8315, 0.5556, 0.3816), (-0.7693, 0.6313, -1.0), (-0.7071, 0.7071, 0.3816), (-0.6313, 0.7693, -1.0), (-0.5556, 0.8315, 0.3816), (-0.4691, 0.8777, -1.0), (-0.3827, 0.9239, 0.3816), (-0.2889, 0.9523, -1.0), (-0.1951, 0.9808, 0.3816), (-0.09755, 0.9904, -1.0), (-0.09755, 0.9904, 0.3816), (-0.2889, 0.9523, 0.3816), (-0.4691, 0.8777, 0.3816), (-0.6313, 0.7693, 0.3816), (-0.7693, 0.6313, 0.3816), (-0.8777, 0.4691, 0.3816), (-0.9523, 0.2889, 0.3816), (-0.9904, 0.09755, 0.3816), (-0.9904, -0.09755, 0.3816), (-0.9523, -0.2889, 0.3816), (-0.8777, -0.4691, 0.3816), (-0.7693, -0.6313, 0.3816), (-0.6313, -0.7693, 0.3816), (-0.4691, -0.8777, 0.3816), (-0.2889, -0.9523, 0.3816), (-0.09755, -0.9904, 0.3816), (0.09755, -0.9904, 0.3816), (0.2889, -0.9523, 0.3816), (0.4691, -0.8777, 0.3816), (0.6313, -0.7693, 0.3816), (0.7693, -0.6313, 0.3816), (0.8777, -0.4691, 0.3816), (0.9523, -0.2889, 0.3816), (0.9904, -0.09755, 0.3816), (0.9904, 0.09755, 0.3816), (0.9523, 0.2889, 0.3816), (0.8777, 0.4691, 0.3816), (0.7693, 0.6313, 0.3816), (0.6313, 0.7693, 0.3816), (0.4691, 0.8777, 0.3816), (0.2889, 0.9523, 0.3816), (0.09755, 0.9904, 0.3816)], [], [(3, 1, 63, 61, 59, 57, 55, 53, 51, 49, 47, 45, 43, 41, 39, 37, 35, 33, 31, 29, 27, 25, 23, 21, 19, 17, 15, 13, 11, 9, 7, 5), (0, 96, 2, 99, 4, 101, 6, 103, 8, 105, 10, 107, 12, 109, 14, 111, 16, 113, 18, 115, 20, 117, 22, 119, 24, 121, 26, 123, 28, 125, 30, 127, 32, 129, 34, 131, 36, 133, 38, 135, 40, 137, 42, 139, 44, 141, 46, 143, 48, 145, 50, 147, 52, 149, 54, 151, 56, 153, 58, 155, 60, 157, 62, 159), (63, 1, 64, 95), (61, 63, 95, 94), (59, 61, 94, 93), (57, 59, 93, 92), (55, 57, 92, 91), (53, 55, 91, 90), (51, 53, 90, 89), (49, 51, 89, 88), (47, 49, 88, 87), (45, 47, 87, 86), (43, 45, 86, 85), (41, 43, 85, 84), (39, 41, 84, 83), (37, 39, 83, 82), (35, 37, 82, 81), (33, 35, 81, 80), (31, 33, 80, 79), (29, 31, 79, 78), (27, 29, 78, 77), (25, 27, 77, 76), (23, 25, 76, 75), (21, 23, 75, 74), (19, 21, 74, 73), (17, 19, 73, 72), (15, 17, 72, 71), (13, 15, 71, 70), (11, 13, 70, 69), (9, 11, 69, 68), (7, 9, 68, 67), (5, 7, 67, 66), (3, 5, 66, 65), (1, 3, 65, 64), (159, 160, 97, 0), (62, 158, 160, 159), (157, 161, 158, 62), (60, 156, 161, 157), (155, 162, 156, 60), (58, 154, 162, 155), (153, 163, 154, 58), (56, 152, 163, 153), (151, 164, 152, 56), (54, 150, 164, 151), (149, 165, 150, 54), (52, 148, 165, 149), (147, 166, 148, 52), (50, 146, 166, 147), (145, 167, 146, 50), (48, 144, 167, 145), (143, 168, 144, 48), (46, 142, 168, 143), (141, 169, 142, 46), (44, 140, 169, 141), (139, 170, 140, 44), (42, 138, 170, 139), (137, 171, 138, 42), (40, 136, 171, 137), (135, 172, 136, 40), (38, 134, 172, 135), (133, 173, 134, 38), (36, 132, 173, 133), (131, 174, 132, 36), (34, 130, 174, 131), (129, 175, 130, 34), (32, 128, 175, 129), (127, 176, 128, 32), (30, 126, 176, 127), (125, 177, 126, 30), (28, 124, 177, 125), (123, 178, 124, 28), (26, 122, 178, 123), (121, 179, 122, 26), (24, 120, 179, 121), (119, 180, 120, 24), (22, 118, 180, 119), (117, 181, 118, 22), (20, 116, 181, 117), (115, 182, 116, 20), (18, 114, 182, 115), (113, 183, 114, 18), (16, 112, 183, 113), (111, 184, 112, 16), (14, 110, 184, 111), (109, 185, 110, 14), (12, 108, 185, 109), (107, 186, 108, 12), (10, 106, 186, 107), (105, 187, 106, 10), (8, 104, 187, 105), (103, 188, 104, 8), (6, 102, 188, 103), (101, 189, 102, 6), (4, 100, 189, 101), (99, 190, 100, 4), (2, 98, 190, 99), (96, 191, 98, 2), (0, 97, 191, 96)])
me_cylinder.polygons.foreach_set('use_smooth', [True] * 98)
_uv = me_cylinder.uv_layers.new(name='UVMap')
_uv.uv.foreach_set('vector', [0.2919, 0.4607, 0.25, 0.4648, 0.2081, 0.4607, 0.1678, 0.4485, 0.1306, 0.4286, 0.09808, 0.4019, 0.07136, 0.3694, 0.05151, 0.3322, 0.03928, 0.2919, 0.03515, 0.25, 0.03928, 0.2081, 0.05151, 0.1678, 0.07136, 0.1306, 0.09808, 0.09808, 0.1306, 0.07136, 0.1678, 0.05151, 0.2081, 0.03928, 0.25, 0.03515, 0.2919, 0.03928, 0.3322, 0.05151, 0.3694, 0.07136, 0.4019, 0.09808, 0.4286, 0.1306, 0.4485, 0.1678, 0.4607, 0.2081, 0.4648, 0.25, 0.4607, 0.2919, 0.4485, 0.3322, 0.4286, 0.3694, 0.4019, 0.4019, 0.3694, 0.4286, 0.3322, 0.4485, 0.75, 0.49, 0.7734, 0.4877, 0.7968, 0.4854, 0.8193, 0.4786, 0.8418, 0.4717, 0.8626, 0.4606, 0.8833, 0.4496, 0.9015, 0.4346, 0.9197, 0.4197, 0.9346, 0.4015, 0.9496, 0.3833, 0.9606, 0.3626, 0.9717, 0.3418, 0.9786, 0.3193, 0.9854, 0.2968, 0.9877, 0.2734, 0.99, 0.25, 0.9877, 0.2266, 0.9854, 0.2032, 0.9786, 0.1807, 0.9717, 0.1582, 0.9606, 0.1374, 0.9496, 0.1167, 0.9346, 0.09848, 0.9197, 0.08029, 0.9015, 0.06537, 0.8833, 0.05045, 0.8626, 0.03936, 0.8418, 0.02827, 0.8193, 0.02144, 0.7968, 0.01461, 0.7734, 0.01231, 0.75, 0.01, 0.7266, 0.01231, 0.7032, 0.01461, 0.6807, 0.02144, 0.6582, 0.02827, 0.6374, 0.03936, 0.6167, 0.05045, 0.5985, 0.06537, 0.5803, 0.08029, 0.5654, 0.09848, 0.5504, 0.1167, 0.5394, 0.1374, 0.5283, 0.1582, 0.5214, 0.1807, 0.5146, 0.2032, 0.5123, 0.2266, 0.51, 0.25, 0.5123, 0.2734, 0.5146, 0.2968, 0.5214, 0.3193, 0.5283, 0.3418, 0.5394, 0.3626, 0.5504, 0.3833, 0.5654, 0.4015, 0.5803, 0.4197, 0.5985, 0.4346, 0.6167, 0.4496, 0.6374, 0.4606, 0.6582, 0.4717, 0.6807, 0.4786, 0.7032, 0.4854, 0.7266, 0.4877, 0.2081, 0.4607, 0.25, 0.4648, 0.25, 0.4774, 0.2056, 0.4731, 0.1678, 0.4485, 0.2081, 0.4607, 0.2056, 0.4731, 0.163, 0.4601, 0.1306, 0.4286, 0.1678, 0.4485, 0.163, 0.4601, 0.1237, 0.4391, 0.09808, 0.4019, 0.1306, 0.4286, 0.1237, 0.4391, 0.08919, 0.4108, 0.07136, 0.3694, 0.09808, 0.4019, 0.08919, 0.4108, 0.0609, 0.3763, 0.05151, 0.3322, 0.07136, 0.3694, 0.0609, 0.3763, 0.03989, 0.337, 0.03928, 0.2919, 0.05151, 0.3322, 0.03989, 0.337, 0.02695, 0.2944, 0.03515, 0.25, 0.03928, 0.2919, 0.02695, 0.2944, 0.02258, 0.25, 0.03928, 0.2081, 0.03515, 0.25, 0.02258, 0.25, 0.02695, 0.2056, 0.05151, 0.1678, 0.03928, 0.2081, 0.02695, 0.2056, 0.03989, 0.163, 0.07136, 0.1306, 0.05151, 0.1678, 0.03989, 0.163, 0.0609, 0.1237, 0.09808, 0.09808, 0.07136, 0.1306, 0.0609, 0.1237, 0.08919, 0.08919, 0.1306, 0.07136, 0.09808, 0.09808, 0.08919, 0.08919, 0.1237, 0.0609, 0.1678, 0.05151, 0.1306, 0.07136, 0.1237, 0.0609, 0.163, 0.03989, 0.2081, 0.03928, 0.1678, 0.05151, 0.163, 0.03989, 0.2056, 0.02695, 0.25, 0.03515, 0.2081, 0.03928, 0.2056, 0.02695, 0.25, 0.02258, 0.2919, 0.03928, 0.25, 0.03515, 0.25, 0.02258, 0.2944, 0.02695, 0.3322, 0.05151, 0.2919, 0.03928, 0.2944, 0.02695, 0.337, 0.03989, 0.3694, 0.07136, 0.3322, 0.05151, 0.337, 0.03989, 0.3763, 0.0609, 0.4019, 0.09808, 0.3694, 0.07136, 0.3763, 0.0609, 0.4108, 0.08919, 0.4286, 0.1306, 0.4019, 0.09808, 0.4108, 0.08919, 0.4391, 0.1237, 0.4485, 0.1678, 0.4286, 0.1306, 0.4391, 0.1237, 0.4601, 0.163, 0.4607, 0.2081, 0.4485, 0.1678, 0.4601, 0.163, 0.4731, 0.2056, 0.4648, 0.25, 0.4607, 0.2081, 0.4731, 0.2056, 0.4774, 0.25, 0.4607, 0.2919, 0.4648, 0.25, 0.4774, 0.25, 0.4731, 0.2944, 0.4485, 0.3322, 0.4607, 0.2919, 0.4731, 0.2944, 0.4601, 0.337, 0.4286, 0.3694, 0.4485, 0.3322, 0.4601, 0.337, 0.4391, 0.3763, 0.4019, 0.4019, 0.4286, 0.3694, 0.4391, 0.3763, 0.4108, 0.4108, 0.3694, 0.4286, 0.4019, 0.4019, 0.4108, 0.4108, 0.3763, 0.4391, 0.3322, 0.4485, 0.3694, 0.4286, 0.3763, 0.4391, 0.337, 0.4601, 0.2919, 0.4607, 0.3322, 0.4485, 0.337, 0.4601, 0.2944, 0.4731, 0.25, 0.4648, 0.2919, 0.4607, 0.2944, 0.4731, 0.25, 0.4774, 0.01562, 0.5, 0.01562, 0.75, 0.0, 0.75, 0.0, 0.5, 0.03125, 0.5, 0.03125, 0.75, 0.01562, 0.75, 0.01562, 0.5, 0.04688, 0.5, 0.04688, 0.75, 0.03125, 0.75, 0.03125, 0.5, 0.0625, 0.5, 0.0625, 0.75, 0.04688, 0.75, 0.04688, 0.5, 0.07812, 0.5, 0.07812, 0.75, 0.0625, 0.75, 0.0625, 0.5, 0.09375, 0.5, 0.09375, 0.75, 0.07812, 0.75, 0.07812, 0.5, 0.1094, 0.5, 0.1094, 0.75, 0.09375, 0.75, 0.09375, 0.5, 0.125, 0.5, 0.125, 0.75, 0.1094, 0.75, 0.1094, 0.5, 0.1406, 0.5, 0.1406, 0.75, 0.125, 0.75, 0.125, 0.5, 0.1562, 0.5, 0.1562, 0.75, 0.1406, 0.75, 0.1406, 0.5, 0.1719, 0.5, 0.1719, 0.75, 0.1562, 0.75, 0.1562, 0.5, 0.1875, 0.5, 0.1875, 0.75, 0.1719, 0.75, 0.1719, 0.5, 0.2031, 0.5, 0.2031, 0.75, 0.1875, 0.75, 0.1875, 0.5, 0.2188, 0.5, 0.2188, 0.75, 0.2031, 0.75, 0.2031, 0.5, 0.2344, 0.5, 0.2344, 0.75, 0.2188, 0.75, 0.2188, 0.5, 0.25, 0.5, 0.25, 0.75, 0.2344, 0.75, 0.2344, 0.5, 0.2656, 0.5, 0.2656, 0.75, 0.25, 0.75, 0.25, 0.5, 0.2812, 0.5, 0.2812, 0.75, 0.2656, 0.75, 0.2656, 0.5, 0.2969, 0.5, 0.2969, 0.75, 0.2812, 0.75, 0.2812, 0.5, 0.3125, 0.5, 0.3125, 0.75, 0.2969, 0.75, 0.2969, 0.5, 0.3281, 0.5, 0.3281, 0.75, 0.3125, 0.75, 0.3125, 0.5, 0.3438, 0.5, 0.3438, 0.75, 0.3281, 0.75, 0.3281, 0.5, 0.3594, 0.5, 0.3594, 0.75, 0.3438, 0.75, 0.3438, 0.5, 0.375, 0.5, 0.375, 0.75, 0.3594, 0.75, 0.3594, 0.5, 0.3906, 0.5, 0.3906, 0.75, 0.375, 0.75, 0.375, 0.5, 0.4062, 0.5, 0.4062, 0.75, 0.3906, 0.75, 0.3906, 0.5, 0.4219, 0.5, 0.4219, 0.75, 0.4062, 0.75, 0.4062, 0.5, 0.4375, 0.5, 0.4375, 0.75, 0.4219, 0.75, 0.4219, 0.5, 0.4531, 0.5, 0.4531, 0.75, 0.4375, 0.75, 0.4375, 0.5, 0.4688, 0.5, 0.4688, 0.75, 0.4531, 0.75, 0.4531, 0.5, 0.4844, 0.5, 0.4844, 0.75, 0.4688, 0.75, 0.4688, 0.5, 0.5, 0.5, 0.5, 0.75, 0.4844, 0.75, 0.4844, 0.5, 0.5156, 0.5, 0.5156, 0.75, 0.5, 0.75, 0.5, 0.5, 0.5312, 0.5, 0.5312, 0.75, 0.5156, 0.75, 0.5156, 0.5, 0.5469, 0.5, 0.5469, 0.75, 0.5312, 0.75, 0.5312, 0.5, 0.5625, 0.5, 0.5625, 0.75, 0.5469, 0.75, 0.5469, 0.5, 0.5781, 0.5, 0.5781, 0.75, 0.5625, 0.75, 0.5625, 0.5, 0.5938, 0.5, 0.5938, 0.75, 0.5781, 0.75, 0.5781, 0.5, 0.6094, 0.5, 0.6094, 0.75, 0.5938, 0.75, 0.5938, 0.5, 0.625, 0.5, 0.625, 0.75, 0.6094, 0.75, 0.6094, 0.5, 0.6406, 0.5, 0.6406, 0.75, 0.625, 0.75, 0.625, 0.5, 0.6562, 0.5, 0.6562, 0.75, 0.6406, 0.75, 0.6406, 0.5, 0.6719, 0.5, 0.6719, 0.75, 0.6562, 0.75, 0.6562, 0.5, 0.6875, 0.5, 0.6875, 0.75, 0.6719, 0.75, 0.6719, 0.5, 0.7031, 0.5, 0.7031, 0.75, 0.6875, 0.75, 0.6875, 0.5, 0.7188, 0.5, 0.7188, 0.75, 0.7031, 0.75, 0.7031, 0.5, 0.7344, 0.5, 0.7344, 0.75, 0.7188, 0.75, 0.7188, 0.5, 0.75, 0.5, 0.75, 0.75, 0.7344, 0.75, 0.7344, 0.5, 0.7656, 0.5, 0.7656, 0.75, 0.75, 0.75, 0.75, 0.5, 0.7812, 0.5, 0.7812, 0.75, 0.7656, 0.75, 0.7656, 0.5, 0.7969, 0.5, 0.7969, 0.75, 0.7812, 0.75, 0.7812, 0.5, 0.8125, 0.5, 0.8125, 0.75, 0.7969, 0.75, 0.7969, 0.5, 0.8281, 0.5, 0.8281, 0.75, 0.8125, 0.75, 0.8125, 0.5, 0.8438, 0.5, 0.8438, 0.75, 0.8281, 0.75, 0.8281, 0.5, 0.8594, 0.5, 0.8594, 0.75, 0.8438, 0.75, 0.8438, 0.5, 0.875, 0.5, 0.875, 0.75, 0.8594, 0.75, 0.8594, 0.5, 0.8906, 0.5, 0.8906, 0.75, 0.875, 0.75, 0.875, 0.5, 0.9062, 0.5, 0.9062, 0.75, 0.8906, 0.75, 0.8906, 0.5, 0.9219, 0.5, 0.9219, 0.75, 0.9062, 0.75, 0.9062, 0.5, 0.9375, 0.5, 0.9375, 0.75, 0.9219, 0.75, 0.9219, 0.5, 0.9531, 0.5, 0.9531, 0.75, 0.9375, 0.75, 0.9375, 0.5, 0.9688, 0.5, 0.9688, 0.75, 0.9531, 0.75, 0.9531, 0.5, 0.9844, 0.5, 0.9844, 0.75, 0.9688, 0.75, 0.9688, 0.5, 1.0, 0.5, 1.0, 0.75, 0.9844, 0.75, 0.9844, 0.5])
me_cylinder.materials.append(mat_material_001)
me_cylinder.update()
me_cylinder_002 = bpy.data.meshes.new('Cylinder.002')
me_cylinder_002.from_pydata([(0.1951, 0.9808, 0.9431), (0.0, 1.0, 0.9431), (0.3827, 0.9239, 0.9431), (0.5556, 0.8315, 0.9431), (0.7071, 0.7071, 0.9431), (0.8315, 0.5556, 0.9431), (0.9239, 0.3827, 0.9431), (0.9808, 0.1951, 0.9431), (1.0, 0.0, 0.9431), (0.9808, -0.1951, 0.9431), (0.9239, -0.3827, 0.9431), (0.8315, -0.5556, 0.9431), (0.7071, -0.7071, 0.9431), (0.5556, -0.8315, 0.9431), (0.3827, -0.9239, 0.9431), (0.1951, -0.9808, 0.9431), (0.0, -1.0, 0.9431), (-0.1951, -0.9808, 0.9431), (-0.3827, -0.9239, 0.9431), (-0.5556, -0.8315, 0.9431), (-0.7071, -0.7071, 0.9431), (-0.8315, -0.5556, 0.9431), (-0.9239, -0.3827, 0.9431), (-0.9808, -0.1951, 0.9431), (-1.0, 0.0, 0.9431), (-0.9808, 0.1951, 0.9431), (-0.9239, 0.3827, 0.9431), (-0.8315, 0.5556, 0.9431), (-0.7071, 0.7071, 0.9431), (-0.5556, 0.8315, 0.9431), (-0.3827, 0.9239, 0.9431), (-0.1951, 0.9808, 0.9431), (0.0, 0.9476, 0.9868), (0.1849, 0.9294, 0.9868), (0.3626, 0.8755, 0.9868), (0.5265, 0.7879, 0.9868), (0.6701, 0.6701, 0.9868), (0.7879, 0.5265, 0.9868), (0.8755, 0.3626, 0.9868), (0.9294, 0.1849, 0.9868), (0.9476, 0.0, 0.9868), (0.9294, -0.1849, 0.9868), (0.8755, -0.3626, 0.9868), (0.7879, -0.5265, 0.9868), (0.6701, -0.6701, 0.9868), (0.5265, -0.7879, 0.9868), (0.3626, -0.8755, 0.9868), (0.1849, -0.9294, 0.9868), (0.0, -0.9476, 0.9868), (-0.1849, -0.9294, 0.9868), (-0.3626, -0.8755, 0.9868), (-0.5265, -0.7879, 0.9868), (-0.6701, -0.6701, 0.9868), (-0.7879, -0.5265, 0.9868), (-0.8755, -0.3626, 0.9868), (-0.9294, -0.1849, 0.9868), (-0.9476, 0.0, 0.9868), (-0.9294, 0.1849, 0.9868), (-0.8755, 0.3626, 0.9868), (-0.7879, 0.5265, 0.9868), (-0.6701, 0.6701, 0.9868), (-0.5265, 0.7879, 0.9868), (-0.3626, 0.8755, 0.9868), (-0.1849, 0.9294, 0.9868), (0.09755, 0.9904, 0.9431), (0.0, 1.0, 0.3816), (0.1951, 0.9808, 0.3816), (0.2889, 0.9523, 0.9431), (0.3827, 0.9239, 0.3816), (0.4691, 0.8777, 0.9431), (0.5556, 0.8315, 0.3816), (0.6313, 0.7693, 0.9431), (0.7071, 0.7071, 0.3816), (0.7693, 0.6313, 0.9431), (0.8315, 0.5556, 0.3816), (0.8777, 0.4691, 0.9431), (0.9239, 0.3827, 0.3816), (0.9523, 0.2889, 0.9431), (0.9808, 0.1951, 0.3816), (0.9904, 0.09755, 0.9431), (1.0, 0.0, 0.3816), (0.9904, -0.09755, 0.9431), (0.9808, -0.1951, 0.3816), (0.9523, -0.2889, 0.9431), (0.9239, -0.3827, 0.3816), (0.8777, -0.4691, 0.9431), (0.8315, -0.5556, 0.3816), (0.7693, -0.6313, 0.9431), (0.7071, -0.7071, 0.3816), (0.6313, -0.7693, 0.9431), (0.5556, -0.8315, 0.3816), (0.4691, -0.8777, 0.9431), (0.3827, -0.9239, 0.3816), (0.2889, -0.9523, 0.9431), (0.1951, -0.9808, 0.3816), (0.09755, -0.9904, 0.9431), (0.0, -1.0, 0.3816), (-0.09755, -0.9904, 0.9431), (-0.1951, -0.9808, 0.3816), (-0.2889, -0.9523, 0.9431), (-0.3827, -0.9239, 0.3816), (-0.4691, -0.8777, 0.9431), (-0.5556, -0.8315, 0.3816), (-0.6313, -0.7693, 0.9431), (-0.7071, -0.7071, 0.3816), (-0.7693, -0.6313, 0.9431), (-0.8315, -0.5556, 0.3816), (-0.8777, -0.4691, 0.9431), (-0.9239, -0.3827, 0.3816), (-0.9523, -0.2889, 0.9431), (-0.9808, -0.1951, 0.3816), (-0.9904, -0.09755, 0.9431), (-1.0, 0.0, 0.3816), (-0.9904, 0.09755, 0.9431), (-0.9808, 0.1951, 0.3816), (-0.9523, 0.2889, 0.9431), (-0.9239, 0.3827, 0.3816), (-0.8777, 0.4691, 0.9431), (-0.8315, 0.5556, 0.3816), (-0.7693, 0.6313, 0.9431), (-0.7071, 0.7071, 0.3816), (-0.6313, 0.7693, 0.9431), (-0.5556, 0.8315, 0.3816), (-0.4691, 0.8777, 0.9431), (-0.3827, 0.9239, 0.3816), (-0.2889, 0.9523, 0.9431), (-0.1951, 0.9808, 0.3816), (-0.09755, 0.9904, 0.9431), (-0.09755, 0.9904, 0.3816), (-0.2889, 0.9523, 0.3816), (-0.4691, 0.8777, 0.3816), (-0.6313, 0.7693, 0.3816), (-0.7693, 0.6313, 0.3816), (-0.8777, 0.4691, 0.3816), (-0.9523, 0.2889, 0.3816), (-0.9904, 0.09755, 0.3816), (-0.9904, -0.09755, 0.3816), (-0.9523, -0.2889, 0.3816), (-0.8777, -0.4691, 0.3816), (-0.7693, -0.6313, 0.3816), (-0.6313, -0.7693, 0.3816), (-0.4691, -0.8777, 0.3816), (-0.2889, -0.9523, 0.3816), (-0.09755, -0.9904, 0.3816), (0.09755, -0.9904, 0.3816), (0.2889, -0.9523, 0.3816), (0.4691, -0.8777, 0.3816), (0.6313, -0.7693, 0.3816), (0.7693, -0.6313, 0.3816), (0.8777, -0.4691, 0.3816), (0.9523, -0.2889, 0.3816), (0.9904, -0.09755, 0.3816), (0.9904, 0.09755, 0.3816), (0.9523, 0.2889, 0.3816), (0.8777, 0.4691, 0.3816), (0.7693, 0.6313, 0.3816), (0.6313, 0.7693, 0.3816), (0.4691, 0.8777, 0.3816), (0.2889, 0.9523, 0.3816), (0.09755, 0.9904, 0.3816)], [], [(159, 64, 0, 66), (158, 67, 2, 68), (157, 69, 3, 70), (156, 71, 4, 72), (155, 73, 5, 74), (154, 75, 6, 76), (153, 77, 7, 78), (152, 79, 8, 80), (151, 81, 9, 82), (150, 83, 10, 84), (149, 85, 11, 86), (148, 87, 12, 88), (147, 89, 13, 90), (146, 91, 14, 92), (145, 93, 15, 94), (144, 95, 16, 96), (143, 97, 17, 98), (142, 99, 18, 100), (141, 101, 19, 102), (140, 103, 20, 104), (139, 105, 21, 106), (138, 107, 22, 108), (137, 109, 23, 110), (136, 111, 24, 112), (135, 113, 25, 114), (134, 115, 26, 116), (133, 117, 27, 118), (132, 119, 28, 120), (131, 121, 29, 122), (130, 123, 30, 124), (129, 125, 31, 126), (128, 127, 1, 65), (32, 33, 0, 64, 1), (33, 34, 2, 67, 0), (34, 35, 3, 69, 2), (35, 36, 4, 71, 3), (36, 37, 5, 73, 4), (37, 38, 6, 75, 5), (38, 39, 7, 77, 6), (39, 40, 8, 79, 7), (40, 41, 9, 81, 8), (41, 42, 10, 83, 9), (42, 43, 11, 85, 10), (43, 44, 12, 87, 11), (44, 45, 13, 89, 12), (45, 46, 14, 91, 13), (46, 47, 15, 93, 14), (47, 48, 16, 95, 15), (48, 49, 17, 97, 16), (49, 50, 18, 99, 17), (50, 51, 19, 101, 18), (51, 52, 20, 103, 19), (52, 53, 21, 105, 20), (53, 54, 22, 107, 21), (54, 55, 23, 109, 22), (55, 56, 24, 111, 23), (56, 57, 25, 113, 24), (57, 58, 26, 115, 25), (58, 59, 27, 117, 26), (59, 60, 28, 119, 27), (60, 61, 29, 121, 28), (61, 62, 30, 123, 29), (62, 63, 31, 125, 30), (63, 32, 1, 127, 31), (126, 31, 127, 128), (124, 30, 125, 129), (122, 29, 123, 130), (120, 28, 121, 131), (118, 27, 119, 132), (116, 26, 117, 133), (114, 25, 115, 134), (112, 24, 113, 135), (110, 23, 111, 136), (108, 22, 109, 137), (106, 21, 107, 138), (104, 20, 105, 139), (102, 19, 103, 140), (100, 18, 101, 141), (98, 17, 99, 142), (96, 16, 97, 143), (94, 15, 95, 144), (92, 14, 93, 145), (90, 13, 91, 146), (88, 12, 89, 147), (86, 11, 87, 148), (84, 10, 85, 149), (82, 9, 83, 150), (80, 8, 81, 151), (78, 7, 79, 152), (76, 6, 77, 153), (74, 5, 75, 154), (72, 4, 73, 155), (70, 3, 71, 156), (68, 2, 69, 157), (66, 0, 67, 158), (65, 1, 64, 159)])
me_cylinder_002.polygons.foreach_set('use_smooth', [True] * 96)
_uv = me_cylinder_002.uv_layers.new(name='UVMap')
_uv.uv.foreach_set('vector', [0.9844, 0.75, 0.9844, 1.0, 0.9688, 1.0, 0.9688, 0.75, 0.9531, 0.75, 0.9531, 1.0, 0.9375, 1.0, 0.9375, 0.75, 0.9219, 0.75, 0.9219, 1.0, 0.9062, 1.0, 0.9062, 0.75, 0.8906, 0.75, 0.8906, 1.0, 0.875, 1.0, 0.875, 0.75, 0.8594, 0.75, 0.8594, 1.0, 0.8438, 1.0, 0.8438, 0.75, 0.8281, 0.75, 0.8281, 1.0, 0.8125, 1.0, 0.8125, 0.75, 0.7969, 0.75, 0.7969, 1.0, 0.7812, 1.0, 0.7812, 0.75, 0.7656, 0.75, 0.7656, 1.0, 0.75, 1.0, 0.75, 0.75, 0.7344, 0.75, 0.7344, 1.0, 0.7188, 1.0, 0.7188, 0.75, 0.7031, 0.75, 0.7031, 1.0, 0.6875, 1.0, 0.6875, 0.75, 0.6719, 0.75, 0.6719, 1.0, 0.6562, 1.0, 0.6562, 0.75, 0.6406, 0.75, 0.6406, 1.0, 0.625, 1.0, 0.625, 0.75, 0.6094, 0.75, 0.6094, 1.0, 0.5938, 1.0, 0.5938, 0.75, 0.5781, 0.75, 0.5781, 1.0, 0.5625, 1.0, 0.5625, 0.75, 0.5469, 0.75, 0.5469, 1.0, 0.5312, 1.0, 0.5312, 0.75, 0.5156, 0.75, 0.5156, 1.0, 0.5, 1.0, 0.5, 0.75, 0.4844, 0.75, 0.4844, 1.0, 0.4688, 1.0, 0.4688, 0.75, 0.4531, 0.75, 0.4531, 1.0, 0.4375, 1.0, 0.4375, 0.75, 0.4219, 0.75, 0.4219, 1.0, 0.4062, 1.0, 0.4062, 0.75, 0.3906, 0.75, 0.3906, 1.0, 0.375, 1.0, 0.375, 0.75, 0.3594, 0.75, 0.3594, 1.0, 0.3438, 1.0, 0.3438, 0.75, 0.3281, 0.75, 0.3281, 1.0, 0.3125, 1.0, 0.3125, 0.75, 0.2969, 0.75, 0.2969, 1.0, 0.2812, 1.0, 0.2812, 0.75, 0.2656, 0.75, 0.2656, 1.0, 0.25, 1.0, 0.25, 0.75, 0.2344, 0.75, 0.2344, 1.0, 0.2188, 1.0, 0.2188, 0.75, 0.2031, 0.75, 0.2031, 1.0, 0.1875, 1.0, 0.1875, 0.75, 0.1719, 0.75, 0.1719, 1.0, 0.1562, 1.0, 0.1562, 0.75, 0.1406, 0.75, 0.1406, 1.0, 0.125, 1.0, 0.125, 0.75, 0.1094, 0.75, 0.1094, 1.0, 0.09375, 1.0, 0.09375, 0.75, 0.07812, 0.75, 0.07812, 1.0, 0.0625, 1.0, 0.0625, 0.75, 0.04688, 0.75, 0.04688, 1.0, 0.03125, 1.0, 0.03125, 0.75, 0.01562, 0.75, 0.01562, 1.0, 0.0, 1.0, 0.0, 0.75, 0.25, 0.4774, 0.2944, 0.4731, 0.2968, 0.4854, 0.2734, 0.4877, 0.25, 0.49, 0.2944, 0.4731, 0.337, 0.4601, 0.3418, 0.4717, 0.3193, 0.4786, 0.2968, 0.4854, 0.337, 0.4601, 0.3763, 0.4391, 0.3833, 0.4496, 0.3626, 0.4606, 0.3418, 0.4717, 0.3763, 0.4391, 0.4108, 0.4108, 0.4197, 0.4197, 0.4015, 0.4346, 0.3833, 0.4496, 0.4108, 0.4108, 0.4391, 0.3763, 0.4496, 0.3833, 0.4346, 0.4015, 0.4197, 0.4197, 0.4391, 0.3763, 0.4601, 0.337, 0.4717, 0.3418, 0.4606, 0.3626, 0.4496, 0.3833, 0.4601, 0.337, 0.4731, 0.2944, 0.4854, 0.2968, 0.4786, 0.3193, 0.4717, 0.3418, 0.4731, 0.2944, 0.4774, 0.25, 0.49, 0.25, 0.4877, 0.2734, 0.4854, 0.2968, 0.4774, 0.25, 0.4731, 0.2056, 0.4854, 0.2032, 0.4877, 0.2266, 0.49, 0.25, 0.4731, 0.2056, 0.4601, 0.163, 0.4717, 0.1582, 0.4786, 0.1807, 0.4854, 0.2032, 0.4601, 0.163, 0.4391, 0.1237, 0.4496, 0.1167, 0.4606, 0.1374, 0.4717, 0.1582, 0.4391, 0.1237, 0.4108, 0.08919, 0.4197, 0.08029, 0.4346, 0.09848, 0.4496, 0.1167, 0.4108, 0.08919, 0.3763, 0.0609, 0.3833, 0.05045, 0.4015, 0.06537, 0.4197, 0.08029, 0.3763, 0.0609, 0.337, 0.03989, 0.3418, 0.02827, 0.3626, 0.03936, 0.3833, 0.05045, 0.337, 0.03989, 0.2944, 0.02695, 0.2968, 0.01461, 0.3193, 0.02144, 0.3418, 0.02827, 0.2944, 0.02695, 0.25, 0.02258, 0.25, 0.01, 0.2734, 0.01231, 0.2968, 0.01461, 0.25, 0.02258, 0.2056, 0.02695, 0.2032, 0.01461, 0.2266, 0.01231, 0.25, 0.01, 0.2056, 0.02695, 0.163, 0.03989, 0.1582, 0.02827, 0.1807, 0.02144, 0.2032, 0.01461, 0.163, 0.03989, 0.1237, 0.0609, 0.1167, 0.05045, 0.1374, 0.03936, 0.1582, 0.02827, 0.1237, 0.0609, 0.08919, 0.08919, 0.08029, 0.08029, 0.09848, 0.06537, 0.1167, 0.05045, 0.08919, 0.08919, 0.0609, 0.1237, 0.05045, 0.1167, 0.06537, 0.09848, 0.08029, 0.08029, 0.0609, 0.1237, 0.03989, 0.163, 0.02827, 0.1582, 0.03936, 0.1374, 0.05045, 0.1167, 0.03989, 0.163, 0.02695, 0.2056, 0.01461, 0.2032, 0.02144, 0.1807, 0.02827, 0.1582, 0.02695, 0.2056, 0.02258, 0.25, 0.01, 0.25, 0.01231, 0.2266, 0.01461, 0.2032, 0.02258, 0.25, 0.02695, 0.2944, 0.01461, 0.2968, 0.01231, 0.2734, 0.01, 0.25, 0.02695, 0.2944, 0.03989, 0.337, 0.02827, 0.3418, 0.02144, 0.3193, 0.01461, 0.2968, 0.03989, 0.337, 0.0609, 0.3763, 0.05045, 0.3833, 0.03936, 0.3626, 0.02827, 0.3418, 0.0609, 0.3763, 0.08919, 0.4108, 0.08029, 0.4197, 0.06537, 0.4015, 0.05045, 0.3833, 0.08919, 0.4108, 0.1237, 0.4391, 0.1167, 0.4496, 0.09848, 0.4346, 0.08029, 0.4197, 0.1237, 0.4391, 0.163, 0.4601, 0.1582, 0.4717, 0.1374, 0.4606, 0.1167, 0.4496, 0.163, 0.4601, 0.2056, 0.4731, 0.2032, 0.4854, 0.1807, 0.4786, 0.1582, 0.4717, 0.2056, 0.4731, 0.25, 0.4774, 0.25, 0.49, 0.2266, 0.4877, 0.2032, 0.4854, 0.03125, 0.75, 0.03125, 1.0, 0.01562, 1.0, 0.01562, 0.75, 0.0625, 0.75, 0.0625, 1.0, 0.04688, 1.0, 0.04688, 0.75, 0.09375, 0.75, 0.09375, 1.0, 0.07812, 1.0, 0.07812, 0.75, 0.125, 0.75, 0.125, 1.0, 0.1094, 1.0, 0.1094, 0.75, 0.1562, 0.75, 0.1562, 1.0, 0.1406, 1.0, 0.1406, 0.75, 0.1875, 0.75, 0.1875, 1.0, 0.1719, 1.0, 0.1719, 0.75, 0.2188, 0.75, 0.2188, 1.0, 0.2031, 1.0, 0.2031, 0.75, 0.25, 0.75, 0.25, 1.0, 0.2344, 1.0, 0.2344, 0.75, 0.2812, 0.75, 0.2812, 1.0, 0.2656, 1.0, 0.2656, 0.75, 0.3125, 0.75, 0.3125, 1.0, 0.2969, 1.0, 0.2969, 0.75, 0.3438, 0.75, 0.3438, 1.0, 0.3281, 1.0, 0.3281, 0.75, 0.375, 0.75, 0.375, 1.0, 0.3594, 1.0, 0.3594, 0.75, 0.4062, 0.75, 0.4062, 1.0, 0.3906, 1.0, 0.3906, 0.75, 0.4375, 0.75, 0.4375, 1.0, 0.4219, 1.0, 0.4219, 0.75, 0.4688, 0.75, 0.4688, 1.0, 0.4531, 1.0, 0.4531, 0.75, 0.5, 0.75, 0.5, 1.0, 0.4844, 1.0, 0.4844, 0.75, 0.5312, 0.75, 0.5312, 1.0, 0.5156, 1.0, 0.5156, 0.75, 0.5625, 0.75, 0.5625, 1.0, 0.5469, 1.0, 0.5469, 0.75, 0.5938, 0.75, 0.5938, 1.0, 0.5781, 1.0, 0.5781, 0.75, 0.625, 0.75, 0.625, 1.0, 0.6094, 1.0, 0.6094, 0.75, 0.6562, 0.75, 0.6562, 1.0, 0.6406, 1.0, 0.6406, 0.75, 0.6875, 0.75, 0.6875, 1.0, 0.6719, 1.0, 0.6719, 0.75, 0.7188, 0.75, 0.7188, 1.0, 0.7031, 1.0, 0.7031, 0.75, 0.75, 0.75, 0.75, 1.0, 0.7344, 1.0, 0.7344, 0.75, 0.7812, 0.75, 0.7812, 1.0, 0.7656, 1.0, 0.7656, 0.75, 0.8125, 0.75, 0.8125, 1.0, 0.7969, 1.0, 0.7969, 0.75, 0.8438, 0.75, 0.8438, 1.0, 0.8281, 1.0, 0.8281, 0.75, 0.875, 0.75, 0.875, 1.0, 0.8594, 1.0, 0.8594, 0.75, 0.9062, 0.75, 0.9062, 1.0, 0.8906, 1.0, 0.8906, 0.75, 0.9375, 0.75, 0.9375, 1.0, 0.9219, 1.0, 0.9219, 0.75, 0.9688, 0.75, 0.9688, 1.0, 0.9531, 1.0, 0.9531, 0.75, 1.0, 0.75, 1.0, 1.0, 0.9844, 1.0, 0.9844, 0.75])
me_cylinder_002.materials.append(mat_material_003)
me_cylinder_002.update()

# ---- objects
ob_camera = bpy.data.objects.new('Camera', cam_came_game_001)
ob_grid_even = bpy.data.objects.new('Grid-Even', me_grid_even)
ob_grid_odd = bpy.data.objects.new('Grid-Odd', me_grid_odd)
ob_light_001 = bpy.data.objects.new('Light.001', me_plane_006)
ob_light_000 = bpy.data.objects.new('Light.000', me_plane_001)
ob_sun_001 = bpy.data.objects.new('Sun.001', light_sun_000)
ob_sun_002 = bpy.data.objects.new('Sun.002', light_sun_002)
ob_shadow_lamp = bpy.data.objects.new('Shadow Lamp', light_sun_001)
ob_ground_plane = bpy.data.objects.new('Ground Plane', me_plane)
ob_top = bpy.data.objects.new('Top', me_cylinder_001)
ob_base = bpy.data.objects.new('Base', me_cylinder)
ob_base_001 = bpy.data.objects.new('Base.001', me_cylinder_002)

# ---- transforms, parenting, visibility, modifiers, constraints
ob_camera.location = (0.0, -19.9, 20.13)
ob_camera.rotation_euler = (0.7854, -0.0, 0.0)
ob_camera.lineart.crease_threshold = 0.0
ob_grid_even.location = (0.0, 0.0, 0.0)
ob_grid_even.scale = (16.0, 16.0, 16.0)
ob_grid_even.visible_camera = False
ob_grid_even.visible_diffuse = False
ob_grid_even.visible_glossy = False
ob_grid_even.visible_transmission = False
ob_grid_even.visible_volume_scatter = False
ob_grid_even.visible_shadow = False
ob_grid_even.show_wire = True
ob_grid_even.show_all_edges = True
ob_grid_even.lineart.crease_threshold = 0.0
_m = ob_grid_even.modifiers.new('Array', 'ARRAY')
_m.count = 5
_m = ob_grid_even.modifiers.new('Array.001', 'ARRAY')
_m.count = 5
_m.relative_offset_displace = (0.0, 1.0, 0.0)
_m = ob_grid_even.modifiers.new('Mirror', 'MIRROR')
_m.use_axis = (True, True, False)
ob_grid_odd.location = (0.0, 0.0, 0.0)
ob_grid_odd.scale = (16.0, 16.0, 16.0)
ob_grid_odd.visible_camera = False
ob_grid_odd.visible_diffuse = False
ob_grid_odd.visible_glossy = False
ob_grid_odd.visible_transmission = False
ob_grid_odd.visible_volume_scatter = False
ob_grid_odd.visible_shadow = False
ob_grid_odd.show_wire = True
ob_grid_odd.show_all_edges = True
ob_grid_odd.lineart.crease_threshold = 0.0
_m = ob_grid_odd.modifiers.new('Array', 'ARRAY')
_m.count = 5
_m = ob_grid_odd.modifiers.new('Array.001', 'ARRAY')
_m.count = 5
_m.relative_offset_displace = (0.0, 1.0, 0.0)
_m = ob_grid_odd.modifiers.new('Mirror', 'MIRROR')
_m.use_axis = (True, True, False)
ob_light_001.location = (-16.75, 16.09, 22.66)
ob_light_001.rotation_euler = (2.978, -0.7442, -0.3672)
ob_light_001.scale = (27.19, 57.1, 27.19)
ob_light_001.display_type = 'WIRE'
ob_light_001.lineart.crease_threshold = 0.0
ob_light_000.location = (0.0, 54.41, 12.33)
ob_light_000.rotation_euler = (1.571, -0.0, 0.0)
ob_light_000.scale = (13.44, 13.44, 13.44)
ob_light_000.display_type = 'WIRE'
ob_light_000.lineart.crease_threshold = 0.0
ob_sun_001.location = (7.861, 4.873, 19.03)
ob_sun_001.rotation_euler = (0.3466, 0.1536, -14.78)
ob_sun_001.lineart.crease_threshold = 0.0
ob_sun_002.location = (11.18, 5.213, 18.35)
ob_sun_002.rotation_euler = (24.64, 1.571, 0.0)
ob_sun_002.lineart.crease_threshold = 0.0
ob_shadow_lamp.location = (-32.0, 0.0, 48.0)
ob_shadow_lamp.lineart.crease_threshold = 0.0
_c = ob_shadow_lamp.constraints.new('TRACK_TO'); _c.name = 'Track To'
_c.target = ob_ground_plane
ob_ground_plane.location = (0.0, 0.0, 0.0)
ob_ground_plane.scale = (16.0, 16.0, 16.0)
ob_ground_plane.lineart.crease_threshold = 0.0
ob_top.location = (0.0, -9.0, 20.57)
ob_top.scale = (2.25, 2.25, 0.625)
_m = ob_top.modifiers.new('Smooth by Angle', 'NODES')
_m.node_group = ng_smooth_by_angle
_m.use_pin_to_last = True
_m.show_group_selector = False
ob_base.location = (0.0, -9.0, 10.0)
ob_base.scale = (7.5, 7.5, 10.0)
_m = ob_base.modifiers.new('Smooth by Angle', 'NODES')
_m.node_group = ng_smooth_by_angle
_m.use_pin_to_last = True
_m.show_group_selector = False
ob_base_001.location = (0.0, -9.0, 10.0)
ob_base_001.scale = (7.5, 7.5, 10.0)
_m = ob_base_001.modifiers.new('Smooth by Angle', 'NODES')
_m.node_group = ng_smooth_by_angle
_m.use_pin_to_last = True
_m.show_group_selector = False

# ---- collection membership
col_camera.objects.link(ob_camera)
col_grid_even.objects.link(ob_grid_even)
col_grid_odd.objects.link(ob_grid_odd)
col_lighting.objects.link(ob_light_001)
col_lighting.objects.link(ob_light_000)
col_lighting.objects.link(ob_sun_001)
col_lighting.objects.link(ob_sun_002)
col_shadow_lamp.objects.link(ob_shadow_lamp)
col_ground.objects.link(ob_ground_plane)
col_model.objects.link(ob_top)
col_model.objects.link(ob_base)
col_model.objects.link(ob_base_001)

# ---- scene / render settings (as saved in the file)
scene.camera = ob_camera
scene.frame_start = 1; scene.frame_end = 1; scene.frame_set(1)
scene.render.engine = 'CYCLES'
scene.render.resolution_x = 384
scene.render.resolution_y = 384
scene.render.film_transparent = True
scene.cycles.use_denoising = False
scene.cycles.samples = 1024
scene.cycles.sampling_pattern = 'TABULATED_SOBOL'
scene.cycles.use_adaptive_sampling = False
scene.cycles.use_light_tree = False
scene.view_settings.view_transform = 'Filmic'
bpy.context.view_layer.update()
